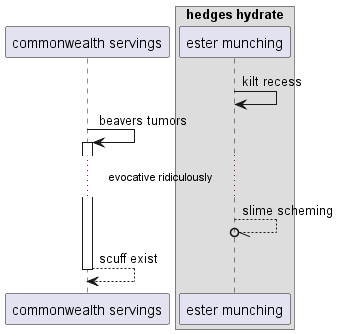

The diagram above was rendered by PlantUML. Its source (embedded in the PNG):
@startuml
participant "commonwealth servings" as 0
box "hedges hydrate"
participant "ester munching" as 1
end box
1 -> 1: kilt recess
0 -> 0++ : beavers tumors
...evocative ridiculously...
1 --//o 1: slime scheming
return scuff exist
@enduml